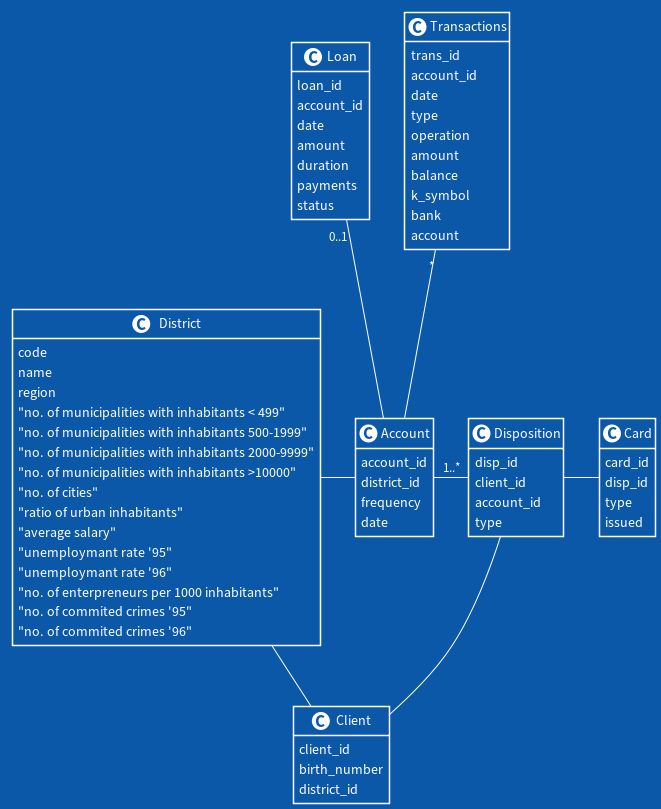

The diagram above was rendered by PlantUML. Its source (embedded in the PNG):
@startuml

!theme amiga

hide empty members

class Account  {
  account_id
  district_id
  frequency
  date
}

class Card {
  card_id
  disp_id
  type
  issued
}

class Client {
  client_id
  birth_number
  district_id
}

class Disposition {
  disp_id
  client_id
  account_id
  type
}

class District {
  code
  name
  region
  "no. of municipalities with inhabitants < 499"
  "no. of municipalities with inhabitants 500-1999"
  "no. of municipalities with inhabitants 2000-9999"
  "no. of municipalities with inhabitants >10000"
  "no. of cities"
  "ratio of urban inhabitants"
  "average salary"
  "unemploymant rate '95"
  "unemploymant rate '96"
  "no. of enterpreneurs per 1000 inhabitants"
  "no. of commited crimes '95"
  "no. of commited crimes '96"
}

class Loan {
  loan_id
  account_id
  date
  amount
  duration
  payments
  status
}

class Transactions {
  trans_id
  account_id
  date
  type
  operation
  amount
  balance
  k_symbol
  bank
  account
}

Loan "0..1" --  Account
Transactions "*" -- Account

District -right- Client
Disposition -- Client
Account -left- District
Account -right- "1..*" Disposition

Disposition -right- Card

@enduml